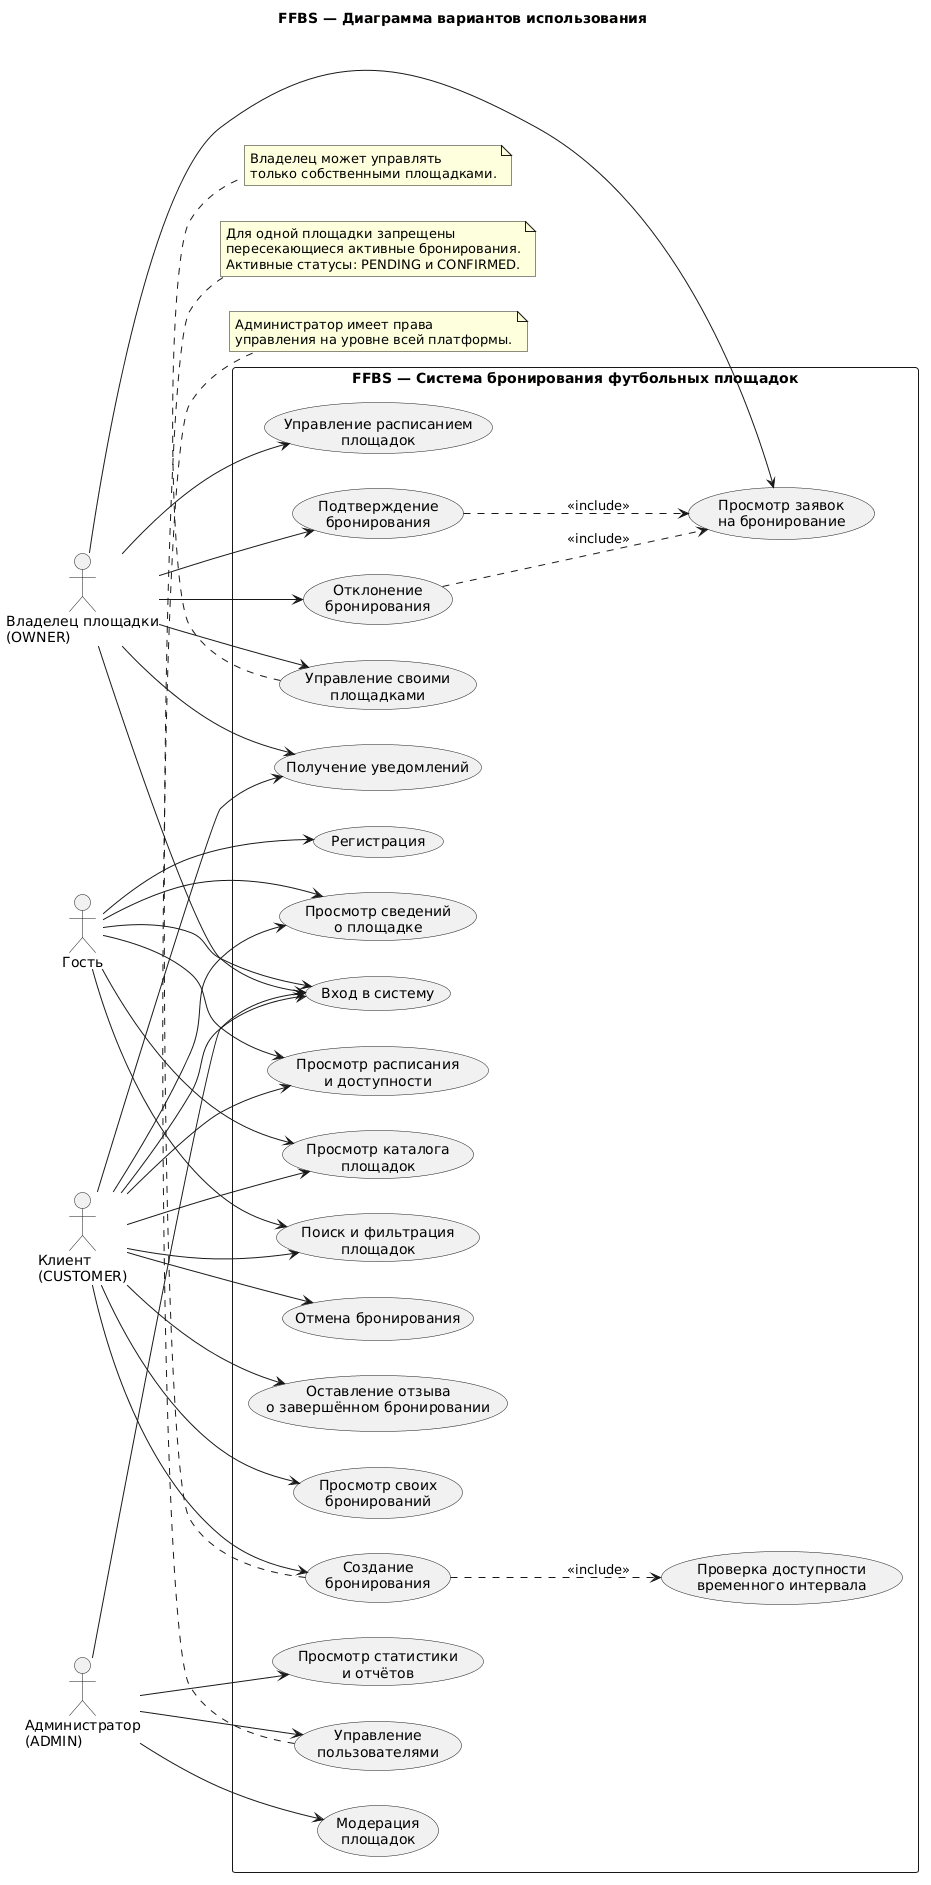

The diagram above was rendered by PlantUML. Its source (embedded in the PNG):
@startuml
left to right direction
skinparam packageStyle rectangle
skinparam shadowing false

title FFBS — Диаграмма вариантов использования

actor "Гость" as Guest
actor "Клиент\n(CUSTOMER)" as Customer
actor "Владелец площадки\n(OWNER)" as Owner
actor "Администратор\n(ADMIN)" as Admin

rectangle "FFBS — Система бронирования футбольных площадок" {
  usecase "Просмотр каталога\nплощадок" as UC01
  usecase "Поиск и фильтрация\nплощадок" as UC02
  usecase "Просмотр сведений\nо площадке" as UC03
  usecase "Просмотр расписания\nи доступности" as UC04
  usecase "Регистрация" as UC05
  usecase "Вход в систему" as UC06

  usecase "Создание\nбронирования" as UC07
  usecase "Проверка доступности\nвременного интервала" as UC08
  usecase "Просмотр своих\nбронирований" as UC09
  usecase "Отмена бронирования" as UC10
  usecase "Оставление отзыва\nо завершённом бронировании" as UC11
  usecase "Получение уведомлений" as UC12

  usecase "Управление своими\nплощадками" as UC13
  usecase "Управление расписанием\nплощадок" as UC14
  usecase "Просмотр заявок\nна бронирование" as UC15
  usecase "Подтверждение\nбронирования" as UC16
  usecase "Отклонение\nбронирования" as UC17

  usecase "Управление\nпользователями" as UC18
  usecase "Модерация\nплощадок" as UC19
  usecase "Просмотр статистики\nи отчётов" as UC20
}

' Гость
Guest --> UC01
Guest --> UC02
Guest --> UC03
Guest --> UC04
Guest --> UC05
Guest --> UC06

' Клиент
Customer --> UC01
Customer --> UC02
Customer --> UC03
Customer --> UC04
Customer --> UC06
Customer --> UC07
Customer --> UC09
Customer --> UC10
Customer --> UC11
Customer --> UC12

' Владелец площадки
Owner --> UC06
Owner --> UC13
Owner --> UC14
Owner --> UC15
Owner --> UC16
Owner --> UC17
Owner --> UC12

' Администратор
Admin --> UC06
Admin --> UC18
Admin --> UC19
Admin --> UC20

' Включаемые сценарии
UC07 ..> UC08 : <<include>>
UC16 ..> UC15 : <<include>>
UC17 ..> UC15 : <<include>>

note bottom of UC07
  Для одной площадки запрещены
  пересекающиеся активные бронирования.
  Активные статусы: PENDING и CONFIRMED.
end note

note bottom of UC13
  Владелец может управлять
  только собственными площадками.
end note

note bottom of UC18
  Администратор имеет права
  управления на уровне всей платформы.
end note
@enduml